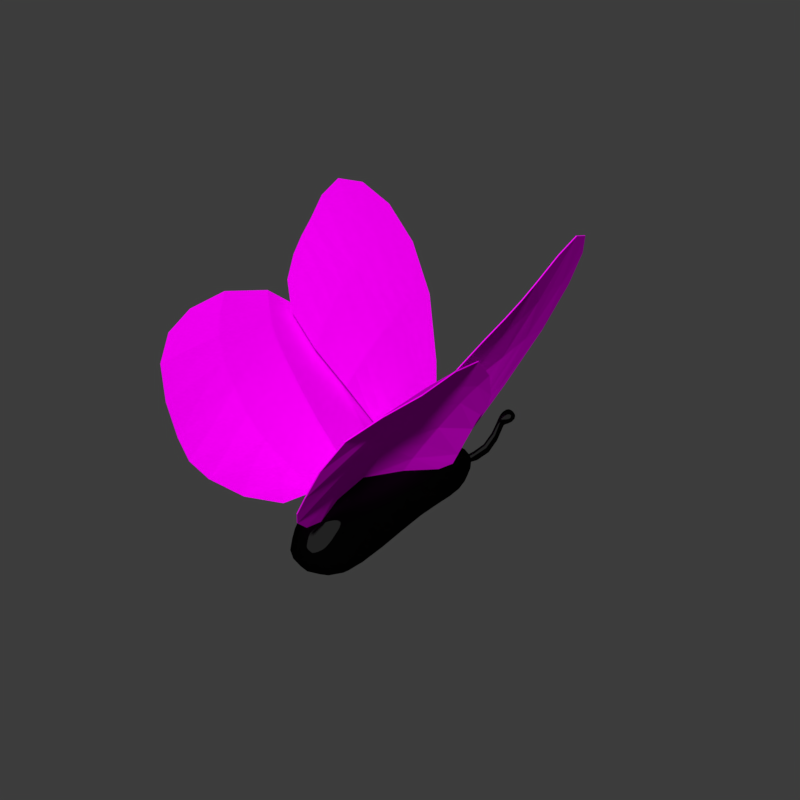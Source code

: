 # Source: butterfly.blend  (saved by Blender 2.79.0; exported with 4.5.12 LTS)
import bpy
from mathutils import Matrix  # noqa: F401  (used for matrix-valued properties, if any)

bpy.ops.wm.read_factory_settings(use_empty=True)
scene = bpy.context.scene
scene.name = 'Scene'

# ---- collections
col_collection_1 = bpy.data.collections.new('Collection 1'); scene.collection.children.link(col_collection_1)

# ---- images (referenced by path relative to the original .blend; pixels are not part of the script)
import os
ASSET_DIR = os.environ.get("B2B_ASSET_DIR", "")  # directory of the original .blend (textures are referenced by path, not embedded)
HERE = os.path.dirname(os.path.abspath(__file__))  # packed textures are extracted next to this script under _unpacked/

def load_image(name, relpath, width, height, colorspace="sRGB"):
    """Load a texture the original file referenced (path relative to the .blend, or extracted next to this script)."""
    p = next((c for c in (os.path.join(HERE, relpath), os.path.join(ASSET_DIR, relpath)) if relpath and os.path.exists(c)), "")
    if p:
        img = bpy.data.images.load(p, check_existing=True)
        img.name = name
    else:  # same state as the original file: an image datablock whose file is absent (Cycles renders it pink)
        img = bpy.data.images.new(name, width, height)
        img.source = "FILE"
        img.filepath = "//" + (relpath or name)
    img.colorspace_settings.name = colorspace
    return img
img_butterflywings = load_image('butterflywings', 'butterflywings.png', 1024, 1024, 'sRGB')

# ---- materials (node trees are filled in below, after node groups)
mat_material = bpy.data.materials.new('Material')
mat_material.alpha_threshold = 0.0
mat_material.roughness = 0.5
mat_material_002 = bpy.data.materials.new('Material.002')
mat_material_002.alpha_threshold = 0.0
mat_material_002.roughness = 0.5
mat_material_001 = bpy.data.materials.new('Material.001')
mat_material_001.alpha_threshold = 0.0
mat_material_001.roughness = 0.5
mat_material_003 = bpy.data.materials.new('Material.003')
mat_material_003.alpha_threshold = 0.0
mat_material_003.roughness = 0.5

# ---- material node trees
mat_material.use_nodes = True; mat_material.node_tree.nodes.clear()
_N = mat_material.node_tree.nodes; _L = mat_material.node_tree.links
n0 = _N.new('ShaderNodeOutputMaterial'); n0.name = 'Material Output'; n0.location = (680, 300)
n1 = _N.new('ShaderNodeBsdfToon'); n1.name = 'Toon BSDF'; n1.location = (10, 300)
n1.component = 'GLOSSY'
n1.inputs[0].default_value = (0.009184, 0.009184, 0.009184, 1.0)
n2 = _N.new('ShaderNodeBsdfToon'); n2.name = 'Toon BSDF.001'; n2.location = (-8, 499)
n2.inputs[0].default_value = (0.0001167, 0.0001167, 0.0001167, 1.0)
n2.inputs[1].default_value = 0.9
n3 = _N.new('ShaderNodeAddShader'); n3.name = 'Add Shader'; n3.location = (240, 288)
n4 = _N.new('ShaderNodeAddShader'); n4.name = 'Add Shader.001'; n4.location = (460, 294)
n5 = _N.new('ShaderNodeEmission'); n5.name = 'Emission'; n5.location = (197, 60)
n5.inputs[0].default_value = (0.0, 0.0, 0.0, 1.0)
_L.new(n3.outputs[0], n4.inputs[0])
_L.new(n1.outputs[0], n3.inputs[1])
_L.new(n2.outputs[0], n3.inputs[0])
_L.new(n4.outputs[0], n0.inputs[0])
_L.new(n5.outputs[0], n4.inputs[1])
n0.is_active_output = True
mat_material_002.use_nodes = True; mat_material_002.node_tree.nodes.clear()
_N = mat_material_002.node_tree.nodes; _L = mat_material_002.node_tree.links
n0 = _N.new('ShaderNodeOutputMaterial'); n0.name = 'Material Output'; n0.location = (670, 300)
n1 = _N.new('ShaderNodeBsdfTransparent'); n1.name = 'Transparent BSDF.001'; n1.location = (5, 157)
n2 = _N.new('ShaderNodeMixShader'); n2.name = 'Mix Shader'; n2.location = (230, 302)
n3 = _N.new('ShaderNodeEmission'); n3.name = 'Emission'; n3.location = (-22, 249)
n3.inputs[0].default_value = (0.0, 0.0, 0.0, 1.0)
n4 = _N.new('ShaderNodeMixShader'); n4.name = 'Mix Shader.001'; n4.location = (450, 334)
n5 = _N.new('ShaderNodeBsdfTransparent'); n5.name = 'Transparent BSDF'; n5.location = (22, 454)
n6 = _N.new('ShaderNodeLightPath'); n6.name = 'Light Path'; n6.location = (274, 659)
n7 = _N.new('ShaderNodeNewGeometry'); n7.name = 'Geometry'; n7.location = (-179, 382)
_L.new(n3.outputs[0], n2.inputs[1])
_L.new(n2.outputs[0], n4.inputs[2])
_L.new(n1.outputs[0], n2.inputs[2])
_L.new(n4.outputs[0], n0.inputs[0])
_L.new(n5.outputs[0], n4.inputs[1])
_L.new(n6.outputs[0], n4.inputs[0])
_L.new(n7.outputs[6], n2.inputs[0])
n0.is_active_output = True
mat_material_001.use_nodes = True; mat_material_001.node_tree.nodes.clear()
_N = mat_material_001.node_tree.nodes; _L = mat_material_001.node_tree.links
n0 = _N.new('ShaderNodeBsdfToon'); n0.name = 'Toon BSDF'; n0.location = (10, 300)
n0.inputs[0].default_value = (0.17, 0.1741, 0.1868, 1.0)
n1 = _N.new('ShaderNodeBsdfToon'); n1.name = 'Toon BSDF.001'; n1.location = (-8, 499)
n1.inputs[0].default_value = (0.5981, 0.3747, 0.5178, 1.0)
n1.inputs[1].default_value = 0.9
n2 = _N.new('ShaderNodeAddShader'); n2.name = 'Add Shader'; n2.location = (240, 288)
n3 = _N.new('ShaderNodeAddShader'); n3.name = 'Add Shader.001'; n3.location = (460, 294)
n4 = _N.new('ShaderNodeEmission'); n4.name = 'Emission'; n4.location = (197, 60)
n4.inputs[0].default_value = (0.0, 0.0, 0.0, 1.0)
n5 = _N.new('ShaderNodeOutputMaterial'); n5.name = 'Material Output'; n5.location = (1414, 283)
n6 = _N.new('ShaderNodeBsdfTransparent'); n6.name = 'Transparent BSDF'; n6.location = (1021, 41)
n7 = _N.new('ShaderNodeBsdfDiffuse'); n7.name = 'Diffuse BSDF'; n7.location = (958, 222)
n8 = _N.new('ShaderNodeTexImage'); n8.name = 'Image Texture'; n8.location = (733, 133)
n8.width = 140
n8.image = img_butterflywings
n9 = _N.new('ShaderNodeMixShader'); n9.name = 'Mix Shader'; n9.location = (1194, 145)
n9.inputs[0].default_value = 0.7618
_L.new(n2.outputs[0], n3.inputs[0])
_L.new(n0.outputs[0], n2.inputs[1])
_L.new(n1.outputs[0], n2.inputs[0])
_L.new(n4.outputs[0], n3.inputs[1])
_L.new(n6.outputs[0], n9.inputs[2])
_L.new(n8.outputs[0], n7.inputs[0])
_L.new(n7.outputs[0], n5.inputs[0])
n5.is_active_output = True
mat_material_003.use_nodes = True; mat_material_003.node_tree.nodes.clear()
_N = mat_material_003.node_tree.nodes; _L = mat_material_003.node_tree.links
n0 = _N.new('ShaderNodeOutputMaterial'); n0.name = 'Material Output'; n0.location = (890, 300)
n1 = _N.new('ShaderNodeBsdfTransparent'); n1.name = 'Transparent BSDF.001'; n1.location = (5, 157)
n2 = _N.new('ShaderNodeMixShader'); n2.name = 'Mix Shader'; n2.location = (230, 302)
n3 = _N.new('ShaderNodeEmission'); n3.name = 'Emission'; n3.location = (-22, 249)
n3.inputs[0].default_value = (0.0, 0.0, 0.0, 1.0)
n4 = _N.new('ShaderNodeMixShader'); n4.name = 'Mix Shader.001'; n4.location = (450, 334)
n5 = _N.new('ShaderNodeBsdfTransparent'); n5.name = 'Transparent BSDF'; n5.location = (22, 454)
n6 = _N.new('ShaderNodeLightPath'); n6.name = 'Light Path'; n6.location = (274, 659)
n7 = _N.new('ShaderNodeNewGeometry'); n7.name = 'Geometry'; n7.location = (-179, 382)
n8 = _N.new('ShaderNodeMixShader'); n8.name = 'Mix Shader.002'; n8.location = (670, 316)
n8.inputs[0].default_value = 0.6891
n9 = _N.new('ShaderNodeBsdfTransparent'); n9.name = 'Transparent BSDF.002'; n9.location = (526, 164)
_L.new(n3.outputs[0], n2.inputs[1])
_L.new(n2.outputs[0], n4.inputs[2])
_L.new(n1.outputs[0], n2.inputs[2])
_L.new(n4.outputs[0], n8.inputs[1])
_L.new(n5.outputs[0], n4.inputs[1])
_L.new(n6.outputs[0], n4.inputs[0])
_L.new(n7.outputs[6], n2.inputs[0])
_L.new(n8.outputs[0], n0.inputs[0])
_L.new(n9.outputs[0], n8.inputs[2])
n0.is_active_output = True

# ---- world
world_world = bpy.data.worlds.new('World'); scene.world = world_world
world_world.use_nodes = True; world_world.node_tree.nodes.clear()
_N = world_world.node_tree.nodes; _L = world_world.node_tree.links
n0 = _N.new('ShaderNodeOutputWorld'); n0.name = 'World Output'; n0.location = (300, 300)
n1 = _N.new('ShaderNodeBackground'); n1.name = 'Background'; n1.location = (10, 300)
n1.inputs[0].default_value = (0.05088, 0.05088, 0.05088, 1.0)
n1.inputs[1].default_value = 0.9
_L.new(n1.outputs[0], n0.inputs[0])
n0.is_active_output = True
world_world.color = (0.05088, 0.05088, 0.05088)
world_world.use_sun_shadow = False
world_world.sun_shadow_jitter_overblur = 0.0
world_world.cycles.sampling_method = 'MANUAL'

# ---- meshes
me_plane = bpy.data.meshes.new('Plane')
me_plane.from_pydata([(0.2947, 0.942, 0.176), (0.4266, -1.47, 0.2828), (0.4157, 0.4372, 0.1788), (0.3701, -2.167, 0.2968), (0.3347, -0.2737, 0.1788), (0.309, 0.5656, 0.3601), (0.3687, -1.09, 0.3621), (0.312, 0.191, 0.3621), (0.3271, -1.931, 0.528), (0.2854, -0.3366, 0.3621), (-0.2947, 0.942, 0.176), (-0.4266, -1.47, 0.2828), (0.0, -2.422, 0.3381), (-0.4157, 0.4372, 0.1788), (-0.3701, -2.167, 0.2968), (-0.3347, -0.2737, 0.1788), (0.0, 0.942, 0.176), (-0.309, 0.5656, 0.3601), (-0.3687, -1.09, 0.3621), (0.0, -1.931, 0.5239), (-0.312, 0.191, 0.3621), (-0.3271, -1.931, 0.528), (0.0, -1.09, 0.5609), (-0.2854, -0.3366, 0.3621), (0.0, 0.191, 0.3621), (0.0, -0.3366, 0.3621), (0.0, 0.5656, 0.3601), (0.2947, 0.942, -0.176), (0.4266, -1.47, -0.2828), (0.4157, 0.4372, -0.1788), (0.3701, -2.167, -0.2968), (0.3347, -0.2737, -0.1788), (0.3194, 0.9409, 0.0), (0.3976, -2.423, 0.0), (0.309, 0.5656, -0.3601), (0.3687, -1.09, -0.3621), (0.312, 0.191, -0.3621), (0.3271, -1.931, -0.528), (0.2854, -0.3366, -0.3621), (0.4157, 0.4361, 0.0), (0.4469, -1.29, 0.0), (0.3347, -0.2748, 0.0), (-0.2947, 0.942, -0.176), (-0.4266, -1.47, -0.2828), (0.0, -2.422, -0.3381), (-0.4157, 0.4372, -0.1788), (-0.3701, -2.167, -0.2968), (0.0, -2.56, 0.0), (-0.3347, -0.2737, -0.1788), (-0.3194, 0.9409, 0.0), (-0.3976, -2.423, 0.0), (0.0, 0.942, -0.176), (-0.309, 0.5656, -0.3601), (-0.3687, -1.09, -0.3621), (0.0, -1.931, -0.5239), (-0.312, 0.191, -0.3621), (-0.3271, -1.931, -0.528), (0.0, -1.09, -0.5609), (-0.2854, -0.3366, -0.3621), (0.0, 0.191, -0.3621), (0.0, -0.3366, -0.3621), (0.0, 0.5656, -0.3601), (-0.4157, 0.4361, 0.0), (-0.4469, -1.29, 0.0), (-0.3347, -0.2748, 0.0), (0.0, 0.9409, 0.0)], [], [(0, 16, 26, 5), (1, 4, 9, 6), (4, 2, 7, 9), (3, 1, 6, 8), (47, 33, 3, 12), (39, 32, 0, 2), (33, 40, 1, 3), (41, 39, 2, 4), (40, 41, 4, 1), (32, 65, 16, 0), (25, 9, 7, 24), (24, 7, 5, 26), (6, 22, 19, 8), (22, 6, 9, 25), (12, 3, 8, 19), (2, 0, 5, 7), (10, 17, 26, 16), (11, 18, 23, 15), (15, 23, 20, 13), (14, 21, 18, 11), (47, 12, 14, 50), (62, 13, 10, 49), (50, 14, 11, 63), (64, 15, 13, 62), (63, 11, 15, 64), (49, 10, 16, 65), (25, 24, 20, 23), (24, 26, 17, 20), (18, 21, 19, 22), (22, 25, 23, 18), (12, 19, 21, 14), (13, 20, 17, 10), (27, 34, 61, 51), (28, 35, 38, 31), (31, 38, 36, 29), (30, 37, 35, 28), (47, 44, 30, 33), (39, 29, 27, 32), (33, 30, 28, 40), (41, 31, 29, 39), (40, 28, 31, 41), (32, 27, 51, 65), (60, 59, 36, 38), (59, 61, 34, 36), (35, 37, 54, 57), (57, 60, 38, 35), (44, 54, 37, 30), (29, 36, 34, 27), (42, 51, 61, 52), (43, 48, 58, 53), (48, 45, 55, 58), (46, 43, 53, 56), (47, 50, 46, 44), (62, 49, 42, 45), (50, 63, 43, 46), (64, 62, 45, 48), (63, 64, 48, 43), (49, 65, 51, 42), (60, 58, 55, 59), (59, 55, 52, 61), (53, 57, 54, 56), (57, 53, 58, 60), (44, 46, 56, 54), (45, 42, 52, 55)])
me_plane.polygons.foreach_set('use_smooth', [True] * 64)
me_plane.materials.append(mat_material)
me_plane.materials.append(mat_material_002)
me_plane.use_remesh_preserve_volume = False
me_plane.use_remesh_preserve_attributes = False
me_plane.use_mirror_vertex_groups = False
me_plane.update()
me_plane_003 = bpy.data.meshes.new('Plane.003')
me_plane_003.from_pydata([(-0.0276, 0.8731, 0.6264), (-0.001403, 1.823, 0.8509), (0.2087, 1.952, 2.295), (0.0773, 0.5599, 1.718), (0.1095, 1.041, 2.014), (0.0001451, 1.254, 0.7501), (-0.001447, 1.604, 0.8382), (0.1669, 1.504, 2.275), (-0.06201, 0.6041, 0.426), (-0.1092, 0.644, 1.721), (-0.05774, -0.4591, 2.26), (0.01579, -0.5518, 0.6034), (-0.008831, -0.7272, 1.245), (-0.07413, 0.5933, 1.008), (-0.0927, 0.5928, 1.455), (-0.01673, -0.6955, 1.807), (0.2859, 1.804, 2.984), (-0.0009727, 1.957, 0.8422), (-0.1577, 1.051, 0.1301), (0.0662, 0.3503, 1.549), (0.2138, 1.23, 3.002), (-0.1343, 1.545, 0.09625), (0.1955, 1.712, 2.346), (0.2142, 2.209, 2.182), (-0.05654, 0.7566, 0.5694), (-0.001629, 1.701, 0.8521), (0.1176, 1.994, 1.589), (0.06368, 0.7057, 1.148), (-0.1117, 1.233, 0.1501), (0.05209, 0.4247, 2.314), (0.0834, 1.211, 1.366), (0.09091, 0.7848, 1.877), (-0.006188, 1.027, 0.6859), (0.1071, 0.8059, 2.678), (-0.123, 1.431, 0.1295), (0.1014, 1.665, 1.552), (-0.0008554, 1.474, 0.8055), (0.1345, 1.292, 2.143), (-0.09624, -1.079, 2.268), (-0.1213, 0.6953, 1.879), (-0.2857, 1.218, 0.1928), (0.01942, -0.3754, 0.2602), (-0.06046, -1.46, 1.676), (-0.1992, 1.128, 1.191), (-0.02044, -0.621, 2.052), (-0.1118, -0.2536, 2.448), (-0.06395, 0.6147, 0.182), (-0.09909, 0.6056, 1.576), (-0.05137, 0.1265, 2.121), (0.06929, 0.008334, 0.587), (-0.2464, 1.163, 0.6105), (-0.1301, -1.094, 0.5474), (0.02833, -0.02189, 1.266), (0.00782, -0.6838, 0.9354), (-0.06407, 0.5962, 0.6936), (-0.1158, -1.478, 1.084), (-0.2124, 1.116, 0.9719), (-0.01386, 0.00904, 1.785), (-0.0858, 0.593, 1.289), (-0.0213, -0.7189, 1.535), (0.2688, 2.061, 2.665), (-0.1053, 1.681, 0.2686), (0.04615, 0.2967, 1.993), (-0.1597, 0.9613, 0.2221), (0.2671, 1.504, 3.107), (-0.1272, 1.483, 0.1187), (0.1238, 2.193, 1.564), (0.05203, 0.5241, 1.052), (0.1105, 1.813, 1.592), (-0.1189, 1.113, 0.1529), (0.07532, 0.6294, 2.534), (0.07443, 0.923, 1.25), (0.1518, 0.993, 2.812), (-0.1188, 1.357, 0.1372), (0.09195, 1.487, 1.474), (-0.1398, -0.7069, 2.41), (-0.1773, 1.031, 1.428), (-0.09394, -0.7392, 0.3044), (-0.237, 1.076, 0.118), (-0.04767, -1.34, 2.023), (-0.205, 1.113, 1.071), (-0.08236, 0.2306, 2.299), (0.07456, 0.05618, 0.2683), (-0.02649, 0.04505, 1.948), (-0.2691, 1.195, 0.3693), (-0.1253, -1.365, 0.8528), (0.05641, -0.02314, 0.9162), (-0.09603, -1.49, 1.329), (-0.225, 1.134, 0.8377), (-6.214e-05, -0.005343, 1.576), (0.02828, 0.8803, 0.9412), (-0.07343, 1.012, 0.4162), (-0.09938, 0.9156, 0.3868), (0.01048, 0.7103, 0.8617), (0.0619, 1.995, 1.224), (-0.06403, 1.738, 0.4947), (-0.06416, 1.643, 0.491), (0.05816, 1.835, 1.233), (0.247, 1.988, 2.562), (0.168, 2.081, 1.924), (0.1594, 1.864, 1.968), (0.2404, 1.734, 2.698), (0.07408, 0.6024, 2.118), (0.07691, 0.7452, 1.506), (0.0653, 0.5356, 1.38), (0.06034, 0.414, 1.917), (0.1259, 1.038, 2.405), (0.1048, 1.26, 1.748), (0.08956, 0.9928, 1.624), (0.09605, 0.8199, 2.266), (0.04539, 1.36, 1.112), (-0.05435, 1.336, 0.4808), (-0.05472, 1.159, 0.457), (0.03978, 1.106, 1.027), (0.05395, 1.698, 1.22), (-0.06171, 1.558, 0.4943), (-0.05887, 1.471, 0.4905), (0.04956, 1.56, 1.18), (0.212, 1.484, 2.696), (0.1451, 1.672, 1.955), (0.1248, 1.487, 1.872), (0.1677, 1.253, 2.57), (0.001928, 0.2861, 0.6619), (-0.165, 0.8886, 0.4282), (-0.1588, 0.8693, 0.243), (0.007409, 0.3078, 0.3724), (-0.09025, 0.4171, 2.009), (-0.1539, 0.8864, 1.533), (-0.1523, 0.8684, 1.394), (-0.07062, 0.3481, 1.845), (-0.1002, -0.6559, 2.338), (-0.075, -0.1061, 2.28), (-0.03836, -0.2428, 2.094), (-0.05524, -0.8962, 2.145), (-0.05976, -0.9381, 0.7445), (0.0367, -0.3189, 0.7692), (0.04359, -0.2291, 0.4422), (-0.04991, -0.7096, 0.4438), (-0.05952, -1.096, 1.302), (-0.0003531, -0.3645, 1.406), (0.02109, -0.3578, 1.094), (-0.05896, -1.055, 1.036), (-0.03214, 0.285, 1.287), (-0.1558, 0.8635, 0.9421), (-0.1601, 0.8765, 0.6772), (-0.01238, 0.2805, 0.9738), (-0.05699, 0.3052, 1.696), (-0.1515, 0.8535, 1.272), (-0.1529, 0.8543, 1.143), (-0.04709, 0.2899, 1.531), (-0.03732, -1.05, 1.884), (-0.01927, -0.3329, 1.898), (-0.01318, -0.3646, 1.675), (-0.04977, -1.105, 1.582)], [], [(0, 18, 91), (0, 24, 92), (0, 27, 93), (1, 17, 94), (1, 21, 95), (1, 25, 96), (1, 26, 97), (2, 23, 98), (2, 26, 99), (2, 22, 100), (2, 16, 101), (3, 31, 102), (3, 27, 103), (3, 19, 104), (3, 29, 105), (4, 37, 106), (4, 30, 107), (4, 31, 108), (4, 33, 109), (5, 36, 110), (5, 28, 111), (5, 32, 112), (5, 30, 113), (6, 25, 114), (6, 34, 115), (6, 36, 116), (6, 35, 117), (7, 22, 118), (7, 35, 119), (7, 37, 120), (7, 20, 121), (8, 54, 122), (8, 40, 123), (8, 46, 124), (8, 49, 125), (9, 39, 126), (9, 43, 127), (9, 47, 128), (9, 48, 129), (10, 45, 130), (10, 48, 131), (10, 44, 132), (10, 38, 133), (11, 53, 134), (11, 49, 135), (11, 41, 136), (11, 51, 137), (12, 59, 138), (12, 52, 139), (12, 53, 140), (12, 55, 141), (13, 58, 142), (13, 50, 143), (13, 54, 144), (13, 52, 145), (14, 47, 146), (14, 56, 147), (14, 58, 148), (14, 57, 149), (15, 44, 150), (15, 57, 151), (15, 59, 152), (15, 42, 153), (0, 32, 90), (32, 71, 90), (71, 27, 90), (27, 0, 90), (18, 69, 91), (69, 32, 91), (32, 0, 91), (24, 63, 92), (63, 18, 92), (18, 0, 92), (27, 67, 93), (67, 24, 93), (24, 0, 93), (17, 66, 94), (66, 26, 94), (26, 1, 94), (21, 61, 95), (61, 17, 95), (17, 1, 95), (25, 65, 96), (65, 21, 96), (21, 1, 96), (26, 68, 97), (68, 25, 97), (25, 1, 97), (23, 60, 98), (60, 16, 98), (16, 2, 98), (26, 66, 99), (66, 23, 99), (23, 2, 99), (22, 68, 100), (68, 26, 100), (26, 2, 100), (16, 64, 101), (64, 22, 101), (22, 2, 101), (31, 70, 102), (70, 29, 102), (29, 3, 102), (27, 71, 103), (71, 31, 103), (31, 3, 103), (19, 67, 104), (67, 27, 104), (27, 3, 104), (29, 62, 105), (62, 19, 105), (19, 3, 105), (37, 72, 106), (72, 33, 106), (33, 4, 106), (30, 74, 107), (74, 37, 107), (37, 4, 107), (31, 71, 108), (71, 30, 108), (30, 4, 108), (33, 70, 109), (70, 31, 109), (31, 4, 109), (36, 74, 110), (74, 30, 110), (30, 5, 110), (28, 73, 111), (73, 36, 111), (36, 5, 111), (32, 69, 112), (69, 28, 112), (28, 5, 112), (30, 71, 113), (71, 32, 113), (32, 5, 113), (25, 68, 114), (68, 35, 114), (35, 6, 114), (34, 65, 115), (65, 25, 115), (25, 6, 115), (36, 73, 116), (73, 34, 116), (34, 6, 116), (35, 74, 117), (74, 36, 117), (36, 6, 117), (22, 64, 118), (64, 20, 118), (20, 7, 118), (35, 68, 119), (68, 22, 119), (22, 7, 119), (37, 74, 120), (74, 35, 120), (35, 7, 120), (20, 72, 121), (72, 37, 121), (37, 7, 121), (54, 86, 122), (86, 49, 122), (49, 8, 122), (40, 84, 123), (84, 54, 123), (54, 8, 123), (46, 78, 124), (78, 40, 124), (40, 8, 124), (49, 82, 125), (82, 46, 125), (46, 8, 125), (39, 81, 126), (81, 48, 126), (48, 9, 126), (43, 76, 127), (76, 39, 127), (39, 9, 127), (47, 80, 128), (80, 43, 128), (43, 9, 128), (48, 83, 129), (83, 47, 129), (47, 9, 129), (45, 75, 130), (75, 38, 130), (38, 10, 130), (48, 81, 131), (81, 45, 131), (45, 10, 131), (44, 83, 132), (83, 48, 132), (48, 10, 132), (38, 79, 133), (79, 44, 133), (44, 10, 133), (53, 85, 134), (85, 51, 134), (51, 11, 134), (49, 86, 135), (86, 53, 135), (53, 11, 135), (41, 82, 136), (82, 49, 136), (49, 11, 136), (51, 77, 137), (77, 41, 137), (41, 11, 137), (59, 87, 138), (87, 55, 138), (55, 12, 138), (52, 89, 139), (89, 59, 139), (59, 12, 139), (53, 86, 140), (86, 52, 140), (52, 12, 140), (55, 85, 141), (85, 53, 141), (53, 12, 141), (58, 89, 142), (89, 52, 142), (52, 13, 142), (50, 88, 143), (88, 58, 143), (58, 13, 143), (54, 84, 144), (84, 50, 144), (50, 13, 144), (52, 86, 145), (86, 54, 145), (54, 13, 145), (47, 83, 146), (83, 57, 146), (57, 14, 146), (56, 80, 147), (80, 47, 147), (47, 14, 147), (58, 88, 148), (88, 56, 148), (56, 14, 148), (57, 89, 149), (89, 58, 149), (58, 14, 149), (44, 79, 150), (79, 42, 150), (42, 15, 150), (57, 83, 151), (83, 44, 151), (44, 15, 151), (59, 89, 152), (89, 57, 152), (57, 15, 152), (42, 87, 153), (87, 59, 153), (59, 15, 153)])
_uv = me_plane_003.uv_layers.new(name='UVMap')
_uv.uv.foreach_set('vector', [0.4114, 0.09038, 0.2823, 0.09604, 0.3525, 0.1033, 0.4114, 0.09038, 0.4056, 0.06833, 0.3519, 0.08595, 0.4114, 0.09038, 0.545, 0.08773, 0.4775, 0.07472, 0.4002, 0.2586, 0.3892, 0.2804, 0.4764, 0.3052, 0.4002, 0.2586, 0.2416, 0.1762, 0.3222, 0.2274, 0.4002, 0.2586, 0.4087, 0.2385, 0.3278, 0.2115, 0.4002, 0.2586, 0.562, 0.3226, 0.4891, 0.2791, 0.7302, 0.3496, 0.6867, 0.3867, 0.7906, 0.3684, 0.7302, 0.3496, 0.562, 0.3226, 0.6347, 0.3531, 0.7302, 0.3496, 0.7582, 0.3122, 0.6596, 0.3192, 0.7302, 0.3496, 0.9015, 0.3582, 0.8391, 0.3329, 0.6879, 0.09108, 0.7098, 0.136, 0.7782, 0.1175, 0.6879, 0.09108, 0.545, 0.08773, 0.626, 0.1116, 0.6879, 0.09108, 0.6625, 0.04821, 0.6106, 0.07075, 0.6879, 0.09108, 0.8353, 0.09743, 0.7438, 0.07654, 0.7249, 0.185, 0.7384, 0.2329, 0.8162, 0.2034, 0.7249, 0.185, 0.5622, 0.1821, 0.6482, 0.2086, 0.7249, 0.185, 0.7098, 0.136, 0.6371, 0.1583, 0.7249, 0.185, 0.8953, 0.1782, 0.7983, 0.1606, 0.4149, 0.1595, 0.4131, 0.1986, 0.4927, 0.1945, 0.4149, 0.1595, 0.2753, 0.1272, 0.3461, 0.1601, 0.4149, 0.1595, 0.4152, 0.1187, 0.3524, 0.1296, 0.4149, 0.1595, 0.5622, 0.1821, 0.4898, 0.1482, 0.412, 0.2217, 0.4087, 0.2385, 0.4952, 0.2558, 0.412, 0.2217, 0.2571, 0.1589, 0.3342, 0.1976, 0.412, 0.2217, 0.4131, 0.1986, 0.3392, 0.1829, 0.412, 0.2217, 0.5752, 0.2663, 0.4951, 0.231, 0.7552, 0.2743, 0.7582, 0.3122, 0.8552, 0.2913, 0.7552, 0.2743, 0.5752, 0.2663, 0.6692, 0.2868, 0.7552, 0.2743, 0.7384, 0.2329, 0.6622, 0.2521, 0.7552, 0.2743, 0.9435, 0.264, 0.8407, 0.247, 0.1468, 0.847, 0.2064, 0.8472, 0.2098, 0.7767, 0.1468, 0.847, 0.07344, 0.9847, 0.1373, 0.9117, 0.1468, 0.847, 0.09235, 0.8476, 0.09688, 0.9059, 0.1468, 0.847, 0.2026, 0.7131, 0.145, 0.7794, 0.4323, 0.8657, 0.4654, 0.8785, 0.5034, 0.8165, 0.4323, 0.8657, 0.2986, 0.9714, 0.3824, 0.9193, 0.4323, 0.8657, 0.4014, 0.8559, 0.3522, 0.9142, 0.4323, 0.8657, 0.5378, 0.7516, 0.4695, 0.7997, 0.5869, 0.6203, 0.6217, 0.6683, 0.6098, 0.5766, 0.5869, 0.6203, 0.5378, 0.7516, 0.5801, 0.7003, 0.5869, 0.6203, 0.5464, 0.5821, 0.5435, 0.6679, 0.5869, 0.6203, 0.6078, 0.4805, 0.5751, 0.5207, 0.2233, 0.5869, 0.3009, 0.5596, 0.2659, 0.5011, 0.2233, 0.5869, 0.2026, 0.7131, 0.2529, 0.6407, 0.2233, 0.5869, 0.1417, 0.6242, 0.1777, 0.6585, 0.2233, 0.5869, 0.2263, 0.4645, 0.1922, 0.5505, 0.3708, 0.5521, 0.4347, 0.5562, 0.3944, 0.4695, 0.3708, 0.5521, 0.3538, 0.7115, 0.3953, 0.6352, 0.3708, 0.5521, 0.3009, 0.5596, 0.3261, 0.6343, 0.3708, 0.5521, 0.3575, 0.3817, 0.3342, 0.4767, 0.2762, 0.8489, 0.3383, 0.8509, 0.348, 0.7812, 0.2762, 0.8489, 0.1682, 0.9753, 0.2521, 0.9098, 0.2762, 0.8489, 0.2064, 0.8472, 0.1929, 0.9108, 0.2762, 0.8489, 0.3538, 0.7115, 0.279, 0.7778, 0.3751, 0.8521, 0.4014, 0.8559, 0.4379, 0.7888, 0.3751, 0.8521, 0.2502, 0.9672, 0.3256, 0.9099, 0.3751, 0.8521, 0.3383, 0.8509, 0.2969, 0.9092, 0.3751, 0.8521, 0.4674, 0.7224, 0.4018, 0.7841, 0.4944, 0.5634, 0.5464, 0.5821, 0.5223, 0.484, 0.4944, 0.5634, 0.4674, 0.7224, 0.5031, 0.646, 0.4944, 0.5634, 0.4347, 0.5562, 0.4547, 0.6372, 0.4944, 0.5634, 0.4889, 0.3898, 0.457, 0.4694, 0.4114, 0.09038, 0.4152, 0.1187, 0.4848, 0.1067, 0.4152, 0.1187, 0.5545, 0.1287, 0.4848, 0.1067, 0.5545, 0.1287, 0.545, 0.08773, 0.4848, 0.1067, 0.545, 0.08773, 0.4114, 0.09038, 0.4848, 0.1067, 0.2823, 0.09604, 0.2839, 0.1074, 0.3525, 0.1033, 0.2839, 0.1074, 0.4152, 0.1187, 0.3525, 0.1033, 0.4152, 0.1187, 0.4114, 0.09038, 0.3525, 0.1033, 0.4056, 0.06833, 0.3098, 0.08555, 0.3519, 0.08595, 0.3098, 0.08555, 0.2823, 0.09604, 0.3519, 0.08595, 0.2823, 0.09604, 0.4114, 0.09038, 0.3519, 0.08595, 0.545, 0.08773, 0.5348, 0.05301, 0.4775, 0.07472, 0.5348, 0.05301, 0.4056, 0.06833, 0.4775, 0.07472, 0.4056, 0.06833, 0.4114, 0.09038, 0.4775, 0.07472, 0.3892, 0.2804, 0.5429, 0.3543, 0.4764, 0.3052, 0.5429, 0.3543, 0.562, 0.3226, 0.4764, 0.3052, 0.562, 0.3226, 0.4002, 0.2586, 0.4764, 0.3052, 0.2416, 0.1762, 0.2729, 0.207, 0.3222, 0.2274, 0.2729, 0.207, 0.3892, 0.2804, 0.3222, 0.2274, 0.3892, 0.2804, 0.4002, 0.2586, 0.3222, 0.2274, 0.4087, 0.2385, 0.251, 0.1671, 0.3278, 0.2115, 0.251, 0.1671, 0.2416, 0.1762, 0.3278, 0.2115, 0.2416, 0.1762, 0.4002, 0.2586, 0.3278, 0.2115, 0.562, 0.3226, 0.5748, 0.2927, 0.4891, 0.2791, 0.5748, 0.2927, 0.4087, 0.2385, 0.4891, 0.2791, 0.4087, 0.2385, 0.4002, 0.2586, 0.4891, 0.2791, 0.6867, 0.3867, 0.8097, 0.3855, 0.7906, 0.3684, 0.8097, 0.3855, 0.9015, 0.3582, 0.7906, 0.3684, 0.9015, 0.3582, 0.7302, 0.3496, 0.7906, 0.3684, 0.562, 0.3226, 0.5429, 0.3543, 0.6347, 0.3531, 0.5429, 0.3543, 0.6867, 0.3867, 0.6347, 0.3531, 0.6867, 0.3867, 0.7302, 0.3496, 0.6347, 0.3531, 0.7582, 0.3122, 0.5748, 0.2927, 0.6596, 0.3192, 0.5748, 0.2927, 0.562, 0.3226, 0.6596, 0.3192, 0.562, 0.3226, 0.7302, 0.3496, 0.6596, 0.3192, 0.9015, 0.3582, 0.95, 0.3145, 0.8391, 0.3329, 0.95, 0.3145, 0.7582, 0.3122, 0.8391, 0.3329, 0.7582, 0.3122, 0.7302, 0.3496, 0.8391, 0.3329, 0.7098, 0.136, 0.8732, 0.142, 0.7782, 0.1175, 0.8732, 0.142, 0.8353, 0.09743, 0.7782, 0.1175, 0.8353, 0.09743, 0.6879, 0.09108, 0.7782, 0.1175, 0.545, 0.08773, 0.5545, 0.1287, 0.626, 0.1116, 0.5545, 0.1287, 0.7098, 0.136, 0.626, 0.1116, 0.7098, 0.136, 0.6879, 0.09108, 0.626, 0.1116, 0.6625, 0.04821, 0.5348, 0.05301, 0.6106, 0.07075, 0.5348, 0.05301, 0.545, 0.08773, 0.6106, 0.07075, 0.545, 0.08773, 0.6879, 0.09108, 0.6106, 0.07075, 0.8353, 0.09743, 0.7692, 0.06075, 0.7438, 0.07654, 0.7692, 0.06075, 0.6625, 0.04821, 0.7438, 0.07654, 0.6625, 0.04821, 0.6879, 0.09108, 0.7438, 0.07654, 0.7384, 0.2329, 0.9145, 0.2156, 0.8162, 0.2034, 0.9145, 0.2156, 0.8953, 0.1782, 0.8162, 0.2034, 0.8953, 0.1782, 0.7249, 0.185, 0.8162, 0.2034, 0.5622, 0.1821, 0.569, 0.2329, 0.6482, 0.2086, 0.569, 0.2329, 0.7384, 0.2329, 0.6482, 0.2086, 0.7384, 0.2329, 0.7249, 0.185, 0.6482, 0.2086, 0.7098, 0.136, 0.5545, 0.1287, 0.6371, 0.1583, 0.5545, 0.1287, 0.5622, 0.1821, 0.6371, 0.1583, 0.5622, 0.1821, 0.7249, 0.185, 0.6371, 0.1583, 0.8953, 0.1782, 0.8732, 0.142, 0.7983, 0.1606, 0.8732, 0.142, 0.7098, 0.136, 0.7983, 0.1606, 0.7098, 0.136, 0.7249, 0.185, 0.7983, 0.1606, 0.4131, 0.1986, 0.569, 0.2329, 0.4927, 0.1945, 0.569, 0.2329, 0.5622, 0.1821, 0.4927, 0.1945, 0.5622, 0.1821, 0.4149, 0.1595, 0.4927, 0.1945, 0.2753, 0.1272, 0.2639, 0.1471, 0.3461, 0.1601, 0.2639, 0.1471, 0.4131, 0.1986, 0.3461, 0.1601, 0.4131, 0.1986, 0.4149, 0.1595, 0.3461, 0.1601, 0.4152, 0.1187, 0.2839, 0.1074, 0.3524, 0.1296, 0.2839, 0.1074, 0.2753, 0.1272, 0.3524, 0.1296, 0.2753, 0.1272, 0.4149, 0.1595, 0.3524, 0.1296, 0.5622, 0.1821, 0.5545, 0.1287, 0.4898, 0.1482, 0.5545, 0.1287, 0.4152, 0.1187, 0.4898, 0.1482, 0.4152, 0.1187, 0.4149, 0.1595, 0.4898, 0.1482, 0.4087, 0.2385, 0.5748, 0.2927, 0.4952, 0.2558, 0.5748, 0.2927, 0.5752, 0.2663, 0.4952, 0.2558, 0.5752, 0.2663, 0.412, 0.2217, 0.4952, 0.2558, 0.2571, 0.1589, 0.251, 0.1671, 0.3342, 0.1976, 0.251, 0.1671, 0.4087, 0.2385, 0.3342, 0.1976, 0.4087, 0.2385, 0.412, 0.2217, 0.3342, 0.1976, 0.4131, 0.1986, 0.2639, 0.1471, 0.3392, 0.1829, 0.2639, 0.1471, 0.2571, 0.1589, 0.3392, 0.1829, 0.2571, 0.1589, 0.412, 0.2217, 0.3392, 0.1829, 0.5752, 0.2663, 0.569, 0.2329, 0.4951, 0.231, 0.569, 0.2329, 0.4131, 0.1986, 0.4951, 0.231, 0.4131, 0.1986, 0.412, 0.2217, 0.4951, 0.231, 0.7582, 0.3122, 0.95, 0.3145, 0.8552, 0.2913, 0.95, 0.3145, 0.9435, 0.264, 0.8552, 0.2913, 0.9435, 0.264, 0.7552, 0.2743, 0.8552, 0.2913, 0.5752, 0.2663, 0.5748, 0.2927, 0.6692, 0.2868, 0.5748, 0.2927, 0.7582, 0.3122, 0.6692, 0.2868, 0.7582, 0.3122, 0.7552, 0.2743, 0.6692, 0.2868, 0.7384, 0.2329, 0.569, 0.2329, 0.6622, 0.2521, 0.569, 0.2329, 0.5752, 0.2663, 0.6622, 0.2521, 0.5752, 0.2663, 0.7552, 0.2743, 0.6622, 0.2521, 0.9435, 0.264, 0.9145, 0.2156, 0.8407, 0.247, 0.9145, 0.2156, 0.7384, 0.2329, 0.8407, 0.247, 0.7384, 0.2329, 0.7552, 0.2743, 0.8407, 0.247, 0.2064, 0.8472, 0.2765, 0.7085, 0.2098, 0.7767, 0.2765, 0.7085, 0.2026, 0.7131, 0.2098, 0.7767, 0.2026, 0.7131, 0.1468, 0.847, 0.2098, 0.7767, 0.07344, 0.9847, 0.1135, 0.9808, 0.1373, 0.9117, 0.1135, 0.9808, 0.2064, 0.8472, 0.1373, 0.9117, 0.2064, 0.8472, 0.1468, 0.847, 0.1373, 0.9117, 0.09235, 0.8476, 0.06181, 0.952, 0.09688, 0.9059, 0.06181, 0.952, 0.07344, 0.9847, 0.09688, 0.9059, 0.07344, 0.9847, 0.1468, 0.847, 0.09688, 0.9059, 0.2026, 0.7131, 0.1305, 0.7216, 0.145, 0.7794, 0.1305, 0.7216, 0.09235, 0.8476, 0.145, 0.7794, 0.09235, 0.8476, 0.1468, 0.847, 0.145, 0.7794, 0.4654, 0.8785, 0.5737, 0.7765, 0.5034, 0.8165, 0.5737, 0.7765, 0.5378, 0.7516, 0.5034, 0.8165, 0.5378, 0.7516, 0.4323, 0.8657, 0.5034, 0.8165, 0.2986, 0.9714, 0.3545, 0.9512, 0.3824, 0.9193, 0.3545, 0.9512, 0.4654, 0.8785, 0.3824, 0.9193, 0.4654, 0.8785, 0.4323, 0.8657, 0.3824, 0.9193, 0.4014, 0.8559, 0.2723, 0.9673, 0.3522, 0.9142, 0.2723, 0.9673, 0.2986, 0.9714, 0.3522, 0.9142, 0.2986, 0.9714, 0.4323, 0.8657, 0.3522, 0.9142, 0.5378, 0.7516, 0.5022, 0.7318, 0.4695, 0.7997, 0.5022, 0.7318, 0.4014, 0.8559, 0.4695, 0.7997, 0.4014, 0.8559, 0.4323, 0.8657, 0.4695, 0.7997, 0.6217, 0.6683, 0.6271, 0.5657, 0.6098, 0.5766, 0.6271, 0.5657, 0.6078, 0.4805, 0.6098, 0.5766, 0.6078, 0.4805, 0.5869, 0.6203, 0.6098, 0.5766, 0.5378, 0.7516, 0.5737, 0.7765, 0.5801, 0.7003, 0.5737, 0.7765, 0.6217, 0.6683, 0.5801, 0.7003, 0.6217, 0.6683, 0.5869, 0.6203, 0.5801, 0.7003, 0.5464, 0.5821, 0.5022, 0.7318, 0.5435, 0.6679, 0.5022, 0.7318, 0.5378, 0.7516, 0.5435, 0.6679, 0.5378, 0.7516, 0.5869, 0.6203, 0.5435, 0.6679, 0.6078, 0.4805, 0.5622, 0.4196, 0.5751, 0.5207, 0.5622, 0.4196, 0.5464, 0.5821, 0.5751, 0.5207, 0.5464, 0.5821, 0.5869, 0.6203, 0.5751, 0.5207, 0.3009, 0.5596, 0.3026, 0.4055, 0.2659, 0.5011, 0.3026, 0.4055, 0.2263, 0.4645, 0.2659, 0.5011, 0.2263, 0.4645, 0.2233, 0.5869, 0.2659, 0.5011, 0.2026, 0.7131, 0.2765, 0.7085, 0.2529, 0.6407, 0.2765, 0.7085, 0.3009, 0.5596, 0.2529, 0.6407, 0.3009, 0.5596, 0.2233, 0.5869, 0.2529, 0.6407, 0.1417, 0.6242, 0.1305, 0.7216, 0.1777, 0.6585, 0.1305, 0.7216, 0.2026, 0.7131, 0.1777, 0.6585, 0.2026, 0.7131, 0.2233, 0.5869, 0.1777, 0.6585, 0.2263, 0.4645, 0.1617, 0.5428, 0.1922, 0.5505, 0.1617, 0.5428, 0.1417, 0.6242, 0.1922, 0.5505, 0.1417, 0.6242, 0.2233, 0.5869, 0.1922, 0.5505, 0.4347, 0.5562, 0.4124, 0.3807, 0.3944, 0.4695, 0.4124, 0.3807, 0.3575, 0.3817, 0.3944, 0.4695, 0.3575, 0.3817, 0.3708, 0.5521, 0.3944, 0.4695, 0.3538, 0.7115, 0.4217, 0.7176, 0.3953, 0.6352, 0.4217, 0.7176, 0.4347, 0.5562, 0.3953, 0.6352, 0.4347, 0.5562, 0.3708, 0.5521, 0.3953, 0.6352, 0.3009, 0.5596, 0.2765, 0.7085, 0.3261, 0.6343, 0.2765, 0.7085, 0.3538, 0.7115, 0.3261, 0.6343, 0.3538, 0.7115, 0.3708, 0.5521, 0.3261, 0.6343, 0.3575, 0.3817, 0.3026, 0.4055, 0.3342, 0.4767, 0.3026, 0.4055, 0.3009, 0.5596, 0.3342, 0.4767, 0.3009, 0.5596, 0.3708, 0.5521, 0.3342, 0.4767, 0.3383, 0.8509, 0.4217, 0.7176, 0.348, 0.7812, 0.4217, 0.7176, 0.3538, 0.7115, 0.348, 0.7812, 0.3538, 0.7115, 0.2762, 0.8489, 0.348, 0.7812, 0.1682, 0.9753, 0.2197, 0.9703, 0.2521, 0.9098, 0.2197, 0.9703, 0.3383, 0.8509, 0.2521, 0.9098, 0.3383, 0.8509, 0.2762, 0.8489, 0.2521, 0.9098, 0.2064, 0.8472, 0.1135, 0.9808, 0.1929, 0.9108, 0.1135, 0.9808, 0.1682, 0.9753, 0.1929, 0.9108, 0.1682, 0.9753, 0.2762, 0.8489, 0.1929, 0.9108, 0.3538, 0.7115, 0.2765, 0.7085, 0.279, 0.7778, 0.2765, 0.7085, 0.2064, 0.8472, 0.279, 0.7778, 0.2064, 0.8472, 0.2762, 0.8489, 0.279, 0.7778, 0.4014, 0.8559, 0.5022, 0.7318, 0.4379, 0.7888, 0.5022, 0.7318, 0.4674, 0.7224, 0.4379, 0.7888, 0.4674, 0.7224, 0.3751, 0.8521, 0.4379, 0.7888, 0.2502, 0.9672, 0.2723, 0.9673, 0.3256, 0.9099, 0.2723, 0.9673, 0.4014, 0.8559, 0.3256, 0.9099, 0.4014, 0.8559, 0.3751, 0.8521, 0.3256, 0.9099, 0.3383, 0.8509, 0.2197, 0.9703, 0.2969, 0.9092, 0.2197, 0.9703, 0.2502, 0.9672, 0.2969, 0.9092, 0.2502, 0.9672, 0.3751, 0.8521, 0.2969, 0.9092, 0.4674, 0.7224, 0.4217, 0.7176, 0.4018, 0.7841, 0.4217, 0.7176, 0.3383, 0.8509, 0.4018, 0.7841, 0.3383, 0.8509, 0.3751, 0.8521, 0.4018, 0.7841, 0.5464, 0.5821, 0.5622, 0.4196, 0.5223, 0.484, 0.5622, 0.4196, 0.4889, 0.3898, 0.5223, 0.484, 0.4889, 0.3898, 0.4944, 0.5634, 0.5223, 0.484, 0.4674, 0.7224, 0.5022, 0.7318, 0.5031, 0.646, 0.5022, 0.7318, 0.5464, 0.5821, 0.5031, 0.646, 0.5464, 0.5821, 0.4944, 0.5634, 0.5031, 0.646, 0.4347, 0.5562, 0.4217, 0.7176, 0.4547, 0.6372, 0.4217, 0.7176, 0.4674, 0.7224, 0.4547, 0.6372, 0.4674, 0.7224, 0.4944, 0.5634, 0.4547, 0.6372, 0.4889, 0.3898, 0.4124, 0.3807, 0.457, 0.4694, 0.4124, 0.3807, 0.4347, 0.5562, 0.457, 0.4694, 0.4347, 0.5562, 0.4944, 0.5634, 0.457, 0.4694])
me_plane_003.materials.append(mat_material_001)
me_plane_003.materials.append(mat_material_003)
me_plane_003.use_remesh_preserve_volume = False
me_plane_003.use_remesh_preserve_attributes = False
me_plane_003.use_mirror_vertex_groups = False
me_plane_003.update()
me_plane_002 = bpy.data.meshes.new('Plane.002')
me_plane_002.from_pydata([(-0.2464, -0.5268, -0.2352), (-0.176, -0.6956, -0.3011), (-0.119, -0.1065, -0.2602), (-0.001376, -0.143, -0.2745), (-0.0189, 0.0585, 0.2104), (0.065, 0.03247, 0.2003), (-0.05964, 0.1633, 0.2821), (0.2099, 0.07972, 0.2495), (0.02464, 0.2737, 0.3252), (0.1749, 0.227, 0.307), (-0.2296, -0.4358, -0.3876), (-0.1592, -0.6046, -0.4535), (-0.1022, -0.01544, -0.4126), (0.01543, -0.05193, -0.4269), (-0.002102, 0.1495, 0.05804), (0.0818, 0.1235, 0.04788), (-0.04284, 0.2544, 0.1297), (0.2267, 0.1708, 0.09711), (0.04144, 0.3647, 0.1728), (0.1917, 0.3181, 0.1546), (0.065, 0.03247, 0.2003), (-0.0189, 0.0585, 0.2104), (0.0818, 0.1235, 0.04788), (-0.002102, 0.1495, 0.05804)], [], [(0, 1, 3, 2), (21, 20, 5, 4), (4, 5, 7, 6), (6, 7, 9, 8), (10, 12, 13, 11), (23, 14, 15, 22), (14, 16, 17, 15), (16, 18, 19, 17), (21, 23, 12, 2), (9, 19, 18, 8), (2, 12, 10, 0), (7, 17, 19, 9), (0, 10, 11, 1), (5, 15, 17, 7), (20, 22, 15, 5), (8, 18, 16, 6), (1, 11, 13, 3), (6, 16, 14, 4), (3, 13, 22, 20), (4, 14, 23, 21), (12, 23, 22, 13), (2, 3, 20, 21)])
me_plane_002.polygons.foreach_set('use_smooth', [True] * 22)
me_plane_002.materials.append(mat_material)
me_plane_002.materials.append(mat_material_002)
me_plane_002.use_remesh_preserve_volume = False
me_plane_002.use_remesh_preserve_attributes = False
me_plane_002.use_mirror_vertex_groups = False
me_plane_002.update()
me_plane_001 = bpy.data.meshes.new('Plane.001')
me_plane_001.from_pydata([(0.5905, 0.8731, 0.2173), (0.7869, 1.823, 0.3291), (2.034, 1.952, 1.087), (1.554, 0.5599, 0.7404), (1.814, 1.041, 0.8858), (0.6936, 1.254, 0.2912), (0.7753, 1.604, 0.3241), (2.032, 1.504, 1.04), (0.4195, 0.6041, 0.1073), (1.63, 0.644, 0.5699), (2.106, -0.4591, 0.8278), (0.5524, -0.5518, 0.2482), (1.153, -0.7272, 0.4763), (0.9602, 0.5933, 0.3237), (1.379, 0.5928, 0.4812), (1.673, -0.6955, 0.6887), (2.638, 1.804, 1.427), (0.7787, 1.957, 0.3261), (0.1845, 1.051, -0.09641), (1.403, 0.3503, 0.6643), (2.683, 1.23, 1.368), (0.1442, 1.545, -0.08811), (2.086, 1.712, 1.095), (1.928, 2.209, 1.048), (0.5493, 0.7566, 0.1684), (0.7881, 1.701, 0.3294), (1.42, 1.994, 0.7271), (1.035, 0.7057, 0.5049), (0.185, 1.233, -0.0462), (2.112, 0.4247, 0.9499), (1.228, 1.211, 0.6085), (1.695, 0.7848, 0.8149), (0.6369, 1.027, 0.2602), (2.427, 0.8059, 1.143), (0.1705, 1.431, -0.0647), (1.392, 1.665, 0.6976), (0.7449, 1.474, 0.3119), (1.923, 1.292, 0.9591), (2.128, -1.079, 0.7955), (1.78, 0.6953, 0.6203), (0.2922, 1.218, -0.1897), (0.2351, -0.3754, 0.1175), (1.57, -1.46, 0.5972), (1.177, 1.128, 0.2799), (1.9, -0.621, 0.7811), (2.3, -0.2536, 0.8517), (0.1957, 0.6147, 0.0102), (1.493, 0.6056, 0.5226), (1.976, 0.1265, 0.7794), (0.5164, 0.008334, 0.2911), (0.6614, 1.163, 0.009675), (0.5579, -1.094, 0.09208), (1.158, -0.02189, 0.5188), (0.8611, -0.6838, 0.3706), (0.6666, 0.5962, 0.21), (1.046, -1.478, 0.3149), (0.9808, 1.116, 0.1822), (1.652, 0.00904, 0.6826), (1.223, 0.593, 0.4227), (1.424, -0.7189, 0.5781), (2.351, 2.061, 1.287), (0.2915, 1.681, 0.00599), (1.82, 0.2967, 0.8192), (0.27, 0.9613, -0.06232), (2.758, 1.504, 1.458), (0.1621, 1.483, -0.0728), (1.395, 2.193, 0.723), (0.951, 0.5241, 0.4568), (1.426, 1.813, 0.7218), (0.1903, 1.113, -0.05175), (2.306, 0.6294, 1.058), (1.125, 0.923, 0.5549), (2.533, 0.993, 1.237), (0.1758, 1.357, -0.05783), (1.324, 1.487, 0.6586), (2.276, -0.7069, 0.811), (1.387, 1.031, 0.3929), (0.32, -0.7392, 0.03038), (0.2044, 1.076, -0.1742), (1.884, -1.34, 0.7446), (1.069, 1.113, 0.2276), (2.152, 0.2306, 0.8205), (0.221, 0.05618, 0.1714), (1.806, 0.04505, 0.7347), (0.4482, 1.195, -0.1055), (0.8371, -1.365, 0.2158), (0.8244, -0.02314, 0.4078), (1.264, -1.49, 0.4288), (0.8621, 1.134, 0.1181), (1.454, -0.005343, 0.6138)], [], [(0, 27, 71, 32), (0, 32, 69, 18), (0, 18, 63, 24), (0, 24, 67, 27), (1, 26, 66, 17), (1, 17, 61, 21), (1, 21, 65, 25), (1, 25, 68, 26), (2, 16, 60, 23), (2, 23, 66, 26), (2, 26, 68, 22), (2, 22, 64, 16), (3, 29, 70, 31), (3, 31, 71, 27), (3, 27, 67, 19), (3, 19, 62, 29), (4, 33, 72, 37), (4, 37, 74, 30), (4, 30, 71, 31), (4, 31, 70, 33), (5, 30, 74, 36), (5, 36, 73, 28), (5, 28, 69, 32), (5, 32, 71, 30), (6, 35, 68, 25), (6, 25, 65, 34), (6, 34, 73, 36), (6, 36, 74, 35), (7, 20, 64, 22), (7, 22, 68, 35), (7, 35, 74, 37), (7, 37, 72, 20), (8, 49, 86, 54), (8, 54, 84, 40), (8, 40, 78, 46), (8, 46, 82, 49), (9, 48, 81, 39), (9, 39, 76, 43), (9, 43, 80, 47), (9, 47, 83, 48), (10, 38, 75, 45), (10, 45, 81, 48), (10, 48, 83, 44), (10, 44, 79, 38), (11, 51, 85, 53), (11, 53, 86, 49), (11, 49, 82, 41), (11, 41, 77, 51), (12, 55, 87, 59), (12, 59, 89, 52), (12, 52, 86, 53), (12, 53, 85, 55), (13, 52, 89, 58), (13, 58, 88, 50), (13, 50, 84, 54), (13, 54, 86, 52), (14, 57, 83, 47), (14, 47, 80, 56), (14, 56, 88, 58), (14, 58, 89, 57), (15, 42, 79, 44), (15, 44, 83, 57), (15, 57, 89, 59), (15, 59, 87, 42)])
_uv = me_plane_001.uv_layers.new(name='UVMap')
_uv.uv.foreach_set('vector', [0.4114, 0.09038, 0.545, 0.08773, 0.5545, 0.1287, 0.4152, 0.1187, 0.4114, 0.09038, 0.4152, 0.1187, 0.2839, 0.1074, 0.2823, 0.09604, 0.4114, 0.09038, 0.2823, 0.09604, 0.3098, 0.08555, 0.4056, 0.06833, 0.4114, 0.09038, 0.4056, 0.06833, 0.5348, 0.05301, 0.545, 0.08773, 0.4002, 0.2586, 0.562, 0.3226, 0.5429, 0.3543, 0.3892, 0.2804, 0.4002, 0.2586, 0.3892, 0.2804, 0.2729, 0.207, 0.2416, 0.1762, 0.4002, 0.2586, 0.2416, 0.1762, 0.251, 0.1671, 0.4087, 0.2385, 0.4002, 0.2586, 0.4087, 0.2385, 0.5748, 0.2927, 0.562, 0.3226, 0.7302, 0.3496, 0.9015, 0.3582, 0.8097, 0.3855, 0.6867, 0.3867, 0.7302, 0.3496, 0.6867, 0.3867, 0.5429, 0.3543, 0.562, 0.3226, 0.7302, 0.3496, 0.562, 0.3226, 0.5748, 0.2927, 0.7582, 0.3122, 0.7302, 0.3496, 0.7582, 0.3122, 0.95, 0.3145, 0.9015, 0.3582, 0.6879, 0.09108, 0.8353, 0.09743, 0.8732, 0.142, 0.7098, 0.136, 0.6879, 0.09108, 0.7098, 0.136, 0.5545, 0.1287, 0.545, 0.08773, 0.6879, 0.09108, 0.545, 0.08773, 0.5348, 0.05301, 0.6625, 0.04821, 0.6879, 0.09108, 0.6625, 0.04821, 0.7692, 0.06075, 0.8353, 0.09743, 0.7249, 0.185, 0.8953, 0.1782, 0.9145, 0.2156, 0.7384, 0.2329, 0.7249, 0.185, 0.7384, 0.2329, 0.569, 0.2329, 0.5622, 0.1821, 0.7249, 0.185, 0.5622, 0.1821, 0.5545, 0.1287, 0.7098, 0.136, 0.7249, 0.185, 0.7098, 0.136, 0.8732, 0.142, 0.8953, 0.1782, 0.4149, 0.1595, 0.5622, 0.1821, 0.569, 0.2329, 0.4131, 0.1986, 0.4149, 0.1595, 0.4131, 0.1986, 0.2639, 0.1471, 0.2753, 0.1272, 0.4149, 0.1595, 0.2753, 0.1272, 0.2839, 0.1074, 0.4152, 0.1187, 0.4149, 0.1595, 0.4152, 0.1187, 0.5545, 0.1287, 0.5622, 0.1821, 0.412, 0.2217, 0.5752, 0.2663, 0.5748, 0.2927, 0.4087, 0.2385, 0.412, 0.2217, 0.4087, 0.2385, 0.251, 0.1671, 0.2571, 0.1589, 0.412, 0.2217, 0.2571, 0.1589, 0.2639, 0.1471, 0.4131, 0.1986, 0.412, 0.2217, 0.4131, 0.1986, 0.569, 0.2329, 0.5752, 0.2663, 0.7552, 0.2743, 0.9435, 0.264, 0.95, 0.3145, 0.7582, 0.3122, 0.7552, 0.2743, 0.7582, 0.3122, 0.5748, 0.2927, 0.5752, 0.2663, 0.7552, 0.2743, 0.5752, 0.2663, 0.569, 0.2329, 0.7384, 0.2329, 0.7552, 0.2743, 0.7384, 0.2329, 0.9145, 0.2156, 0.9435, 0.264, 0.1468, 0.847, 0.2026, 0.7131, 0.2765, 0.7085, 0.2064, 0.8472, 0.1468, 0.847, 0.2064, 0.8472, 0.1135, 0.9808, 0.07344, 0.9847, 0.1468, 0.847, 0.07344, 0.9847, 0.06181, 0.952, 0.09235, 0.8476, 0.1468, 0.847, 0.09235, 0.8476, 0.1305, 0.7216, 0.2026, 0.7131, 0.4323, 0.8657, 0.5378, 0.7516, 0.5737, 0.7765, 0.4654, 0.8785, 0.4323, 0.8657, 0.4654, 0.8785, 0.3545, 0.9512, 0.2986, 0.9714, 0.4323, 0.8657, 0.2986, 0.9714, 0.2723, 0.9673, 0.4014, 0.8559, 0.4323, 0.8657, 0.4014, 0.8559, 0.5022, 0.7318, 0.5378, 0.7516, 0.5869, 0.6203, 0.6078, 0.4805, 0.6271, 0.5657, 0.6217, 0.6683, 0.5869, 0.6203, 0.6217, 0.6683, 0.5737, 0.7765, 0.5378, 0.7516, 0.5869, 0.6203, 0.5378, 0.7516, 0.5022, 0.7318, 0.5464, 0.5821, 0.5869, 0.6203, 0.5464, 0.5821, 0.5622, 0.4196, 0.6078, 0.4805, 0.2233, 0.5869, 0.2263, 0.4645, 0.3026, 0.4055, 0.3009, 0.5596, 0.2233, 0.5869, 0.3009, 0.5596, 0.2765, 0.7085, 0.2026, 0.7131, 0.2233, 0.5869, 0.2026, 0.7131, 0.1305, 0.7216, 0.1417, 0.6242, 0.2233, 0.5869, 0.1417, 0.6242, 0.1617, 0.5428, 0.2263, 0.4645, 0.3708, 0.5521, 0.3575, 0.3817, 0.4124, 0.3807, 0.4347, 0.5562, 0.3708, 0.5521, 0.4347, 0.5562, 0.4217, 0.7176, 0.3538, 0.7115, 0.3708, 0.5521, 0.3538, 0.7115, 0.2765, 0.7085, 0.3009, 0.5596, 0.3708, 0.5521, 0.3009, 0.5596, 0.3026, 0.4055, 0.3575, 0.3817, 0.2762, 0.8489, 0.3538, 0.7115, 0.4217, 0.7176, 0.3383, 0.8509, 0.2762, 0.8489, 0.3383, 0.8509, 0.2197, 0.9703, 0.1682, 0.9753, 0.2762, 0.8489, 0.1682, 0.9753, 0.1135, 0.9808, 0.2064, 0.8472, 0.2762, 0.8489, 0.2064, 0.8472, 0.2765, 0.7085, 0.3538, 0.7115, 0.3751, 0.8521, 0.4674, 0.7224, 0.5022, 0.7318, 0.4014, 0.8559, 0.3751, 0.8521, 0.4014, 0.8559, 0.2723, 0.9673, 0.2502, 0.9672, 0.3751, 0.8521, 0.2502, 0.9672, 0.2197, 0.9703, 0.3383, 0.8509, 0.3751, 0.8521, 0.3383, 0.8509, 0.4217, 0.7176, 0.4674, 0.7224, 0.4944, 0.5634, 0.4889, 0.3898, 0.5622, 0.4196, 0.5464, 0.5821, 0.4944, 0.5634, 0.5464, 0.5821, 0.5022, 0.7318, 0.4674, 0.7224, 0.4944, 0.5634, 0.4674, 0.7224, 0.4217, 0.7176, 0.4347, 0.5562, 0.4944, 0.5634, 0.4347, 0.5562, 0.4124, 0.3807, 0.4889, 0.3898])
me_plane_001.materials.append(mat_material_001)
me_plane_001.materials.append(mat_material_003)
me_plane_001.use_remesh_preserve_volume = False
me_plane_001.use_remesh_preserve_attributes = False
me_plane_001.use_mirror_vertex_groups = False
me_plane_001.update()

# ---- objects
ob_plane = bpy.data.objects.new('Plane', me_plane)
ob_plane_003 = bpy.data.objects.new('Plane.003', me_plane_003)
ob_plane_002 = bpy.data.objects.new('Plane.002', me_plane_002)
ob_plane_001 = bpy.data.objects.new('Plane.001', me_plane_001)

# ---- transforms, parenting, visibility, modifiers, constraints
ob_plane.location = (0.0, 0.0, 0.5017)
ob_plane.lineart.crease_threshold = 0.0
_m = ob_plane.modifiers.new('Subsurf', 'SUBSURF')
_m.uv_smooth = 'PRESERVE_CORNERS'
_m.quality = 1
_m.render_levels = 1
_m.show_only_control_edges = False
ob_plane_003.parent = ob_plane
ob_plane_003.matrix_parent_inverse = Matrix(((1.0, 0.0, 0.0, 0.0), (0.0, 1.0, 0.0, 0.0), (0.0, 0.0, 1.0, -0.04067), (0.0, 0.0, 0.0, 1.0)))
ob_plane_003.location = (-0.002425, -1.396, 0.4073)
ob_plane_003.rotation_euler = (0.0, -0.5847, 0.0)
ob_plane_003.scale = (1.29, 1.29, 1.29)
ob_plane_003.lineart.crease_threshold = 0.0
_m = ob_plane_003.modifiers.new('Solidify', 'SOLIDIFY')
_m.nonmanifold_thickness_mode = 'FIXED'
_m.nonmanifold_merge_threshold = 0.0003
ob_plane_002.parent = ob_plane
ob_plane_002.matrix_parent_inverse = Matrix(((1.0, 0.0, 0.0, 0.0), (0.0, 1.0, 0.0, 0.0), (0.0, 0.0, 1.0, -0.04067), (0.0, 0.0, 0.0, 1.0)))
ob_plane_002.location = (0.3105, 1.402, 0.3588)
ob_plane_002.lineart.crease_threshold = 0.0
_m = ob_plane_002.modifiers.new('Mirror', 'MIRROR')
_m.mirror_object = ob_plane
_m = ob_plane_002.modifiers.new('Subsurf', 'SUBSURF')
_m.uv_smooth = 'PRESERVE_CORNERS'
_m.quality = 1
_m.render_levels = 1
_m.show_only_control_edges = False
ob_plane_001.parent = ob_plane
ob_plane_001.matrix_parent_inverse = Matrix(((1.0, 0.0, 0.0, 0.0), (0.0, 1.0, 0.0, 0.0), (0.0, 0.0, 1.0, -0.04067), (0.0, 0.0, 0.0, 1.0)))
ob_plane_001.location = (-0.002425, -1.396, 0.4073)
ob_plane_001.rotation_euler = (0.0, -0.5847, 0.0)
ob_plane_001.scale = (1.29, 1.29, 1.29)
ob_plane_001.lineart.crease_threshold = 0.0
_m = ob_plane_001.modifiers.new('Solidify', 'SOLIDIFY')
_m.nonmanifold_thickness_mode = 'FIXED'
_m.nonmanifold_merge_threshold = 0.0003

# ---- collection membership
col_collection_1.objects.link(ob_plane)
col_collection_1.objects.link(ob_plane_003)
col_collection_1.objects.link(ob_plane_002)
col_collection_1.objects.link(ob_plane_001)

# ---- scene / render settings (as saved in the file)
scene.frame_start = 1; scene.frame_end = 72; scene.frame_set(73)
scene.render.engine = 'CYCLES'
scene.render.image_settings.compression = 0
scene.render.resolution_x = 400
scene.render.resolution_y = 400
scene.render.dither_intensity = 0.0
scene.render.film_transparent = True
scene.render.line_thickness = 0.7
scene.cycles.use_denoising = False
scene.cycles.samples = 128
scene.cycles.sampling_pattern = 'TABULATED_SOBOL'
scene.cycles.use_adaptive_sampling = False
scene.cycles.use_light_tree = False
scene.cycles.blur_glossy = 0.0
scene.cycles.sample_clamp_indirect = 0.0
scene.view_settings.view_transform = 'Standard'
bpy.context.view_layer.update()

# ---- added for rendering (the .blend has no active camera and no usable light): camera, sun
cam_auto = bpy.data.cameras.new('AutoCamera')
cam_auto.lens = 50.0
cam_auto.sensor_width = 36.0
cam_auto.clip_end = 1000.0
ob_auto_camera = bpy.data.objects.new('AutoCamera', cam_auto)
scene.collection.objects.link(ob_auto_camera)
ob_auto_camera.location = (8.44476, -10.562, 8.70181)
ob_auto_camera.rotation_euler = (1.09748, -7.21219e-08, 0.694738)
scene.camera = ob_auto_camera
light_auto_sun = bpy.data.lights.new('AutoSun', 'SUN')
light_auto_sun.energy = 3.0
light_auto_sun.angle = 0.0523599
ob_auto_sun = bpy.data.objects.new('AutoSun', light_auto_sun)
scene.collection.objects.link(ob_auto_sun)
ob_auto_sun.rotation_euler = (0.872665, 0.174533, 0.523599)
bpy.context.view_layer.update()
